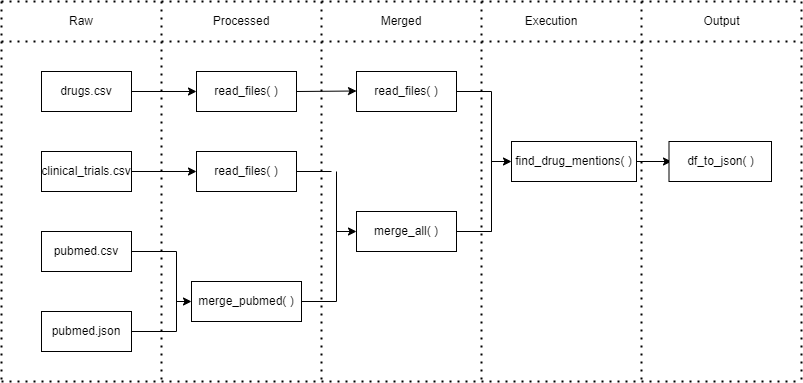

The diagram above was exported from draw.io. Its source (the exported page's mxGraphModel, read from the mxfile embedded in the PNG):
<mxGraphModel dx="1232" dy="1112" grid="1" gridSize="10" guides="1" tooltips="1" connect="1" arrows="1" fold="1" page="1" pageScale="1" pageWidth="850" pageHeight="1100" math="0" shadow="0">
  <root>
    <mxCell id="0" />
    <mxCell id="1" parent="0" />
    <mxCell id="iz83Hrdg_uQVcMhkIC5V-1" value="Raw" style="text;html=1;strokeColor=none;fillColor=none;align=center;verticalAlign=middle;whiteSpace=wrap;rounded=0;" parent="1" vertex="1">
      <mxGeometry x="90" y="80" width="60" height="40" as="geometry" />
    </mxCell>
    <mxCell id="iz83Hrdg_uQVcMhkIC5V-2" value="Processed" style="text;html=1;strokeColor=none;fillColor=none;align=center;verticalAlign=middle;whiteSpace=wrap;rounded=0;" parent="1" vertex="1">
      <mxGeometry x="250" y="80" width="60" height="40" as="geometry" />
    </mxCell>
    <mxCell id="iz83Hrdg_uQVcMhkIC5V-3" value="Merged" style="text;html=1;strokeColor=none;fillColor=none;align=center;verticalAlign=middle;whiteSpace=wrap;rounded=0;" parent="1" vertex="1">
      <mxGeometry x="410" y="80" width="60" height="40" as="geometry" />
    </mxCell>
    <mxCell id="iz83Hrdg_uQVcMhkIC5V-4" value="Execution" style="text;html=1;strokeColor=none;fillColor=none;align=center;verticalAlign=middle;whiteSpace=wrap;rounded=0;" parent="1" vertex="1">
      <mxGeometry x="550" y="80" width="80" height="40" as="geometry" />
    </mxCell>
    <mxCell id="iz83Hrdg_uQVcMhkIC5V-5" value="drugs.csv" style="rounded=0;whiteSpace=wrap;html=1;" parent="1" vertex="1">
      <mxGeometry x="80" y="150" width="90" height="40" as="geometry" />
    </mxCell>
    <mxCell id="iz83Hrdg_uQVcMhkIC5V-6" value="" style="endArrow=none;dashed=1;html=1;dashPattern=1 3;strokeWidth=2;rounded=0;" parent="1" edge="1">
      <mxGeometry width="50" height="50" relative="1" as="geometry">
        <mxPoint x="40" y="120" as="sourcePoint" />
        <mxPoint x="840" y="120" as="targetPoint" />
      </mxGeometry>
    </mxCell>
    <mxCell id="iz83Hrdg_uQVcMhkIC5V-7" value="" style="endArrow=none;dashed=1;html=1;dashPattern=1 3;strokeWidth=2;rounded=0;" parent="1" edge="1">
      <mxGeometry width="50" height="50" relative="1" as="geometry">
        <mxPoint x="200" y="80" as="sourcePoint" />
        <mxPoint x="200" y="460" as="targetPoint" />
      </mxGeometry>
    </mxCell>
    <mxCell id="iz83Hrdg_uQVcMhkIC5V-8" value="" style="endArrow=none;dashed=1;html=1;dashPattern=1 3;strokeWidth=2;rounded=0;" parent="1" edge="1">
      <mxGeometry width="50" height="50" relative="1" as="geometry">
        <mxPoint x="360" y="80" as="sourcePoint" />
        <mxPoint x="360" y="460" as="targetPoint" />
      </mxGeometry>
    </mxCell>
    <mxCell id="iz83Hrdg_uQVcMhkIC5V-9" value="" style="endArrow=none;dashed=1;html=1;dashPattern=1 3;strokeWidth=2;rounded=0;" parent="1" edge="1">
      <mxGeometry width="50" height="50" relative="1" as="geometry">
        <mxPoint x="520" y="80" as="sourcePoint" />
        <mxPoint x="520" y="460" as="targetPoint" />
      </mxGeometry>
    </mxCell>
    <mxCell id="iz83Hrdg_uQVcMhkIC5V-10" value="" style="endArrow=none;dashed=1;html=1;dashPattern=1 3;strokeWidth=2;rounded=0;" parent="1" edge="1">
      <mxGeometry width="50" height="50" relative="1" as="geometry">
        <mxPoint x="680" y="80" as="sourcePoint" />
        <mxPoint x="680" y="460" as="targetPoint" />
      </mxGeometry>
    </mxCell>
    <mxCell id="iz83Hrdg_uQVcMhkIC5V-11" value="clinical_trials.csv" style="rounded=0;whiteSpace=wrap;html=1;" parent="1" vertex="1">
      <mxGeometry x="80" y="230" width="90" height="40" as="geometry" />
    </mxCell>
    <mxCell id="iz83Hrdg_uQVcMhkIC5V-12" value="pubmed.csv" style="rounded=0;whiteSpace=wrap;html=1;" parent="1" vertex="1">
      <mxGeometry x="80" y="310" width="90" height="40" as="geometry" />
    </mxCell>
    <mxCell id="iz83Hrdg_uQVcMhkIC5V-13" value="pubmed.json" style="rounded=0;whiteSpace=wrap;html=1;" parent="1" vertex="1">
      <mxGeometry x="80" y="390" width="90" height="40" as="geometry" />
    </mxCell>
    <mxCell id="iz83Hrdg_uQVcMhkIC5V-15" value="" style="endArrow=classic;html=1;rounded=0;entryX=0;entryY=0.5;entryDx=0;entryDy=0;exitX=1;exitY=0.5;exitDx=0;exitDy=0;" parent="1" target="iz83Hrdg_uQVcMhkIC5V-22" edge="1" source="iz83Hrdg_uQVcMhkIC5V-5">
      <mxGeometry width="50" height="50" relative="1" as="geometry">
        <mxPoint x="185" y="170" as="sourcePoint" />
        <mxPoint x="245" y="170" as="targetPoint" />
        <Array as="points" />
      </mxGeometry>
    </mxCell>
    <mxCell id="iz83Hrdg_uQVcMhkIC5V-16" value="" style="endArrow=none;html=1;rounded=0;exitX=1;exitY=0.5;exitDx=0;exitDy=0;" parent="1" source="iz83Hrdg_uQVcMhkIC5V-12" edge="1">
      <mxGeometry width="50" height="50" relative="1" as="geometry">
        <mxPoint x="185" y="240" as="sourcePoint" />
        <mxPoint x="215" y="330" as="targetPoint" />
      </mxGeometry>
    </mxCell>
    <mxCell id="iz83Hrdg_uQVcMhkIC5V-18" value="" style="endArrow=none;html=1;rounded=0;exitX=1;exitY=0.5;exitDx=0;exitDy=0;" parent="1" source="iz83Hrdg_uQVcMhkIC5V-13" edge="1">
      <mxGeometry width="50" height="50" relative="1" as="geometry">
        <mxPoint x="185" y="260" as="sourcePoint" />
        <mxPoint x="215" y="410" as="targetPoint" />
      </mxGeometry>
    </mxCell>
    <mxCell id="iz83Hrdg_uQVcMhkIC5V-19" value="" style="endArrow=none;html=1;rounded=0;" parent="1" edge="1">
      <mxGeometry width="50" height="50" relative="1" as="geometry">
        <mxPoint x="215" y="330" as="sourcePoint" />
        <mxPoint x="215" y="410" as="targetPoint" />
      </mxGeometry>
    </mxCell>
    <mxCell id="iz83Hrdg_uQVcMhkIC5V-21" value="" style="endArrow=classic;html=1;rounded=0;entryX=0;entryY=0.5;entryDx=0;entryDy=0;" parent="1" target="iz83Hrdg_uQVcMhkIC5V-23" edge="1">
      <mxGeometry width="50" height="50" relative="1" as="geometry">
        <mxPoint x="215" y="380" as="sourcePoint" />
        <mxPoint x="245" y="370" as="targetPoint" />
      </mxGeometry>
    </mxCell>
    <mxCell id="iz83Hrdg_uQVcMhkIC5V-22" value="read_files( )" style="rounded=0;whiteSpace=wrap;html=1;" parent="1" vertex="1">
      <mxGeometry x="235" y="150" width="100" height="40" as="geometry" />
    </mxCell>
    <mxCell id="iz83Hrdg_uQVcMhkIC5V-23" value="merge_pubmed( )" style="rounded=0;whiteSpace=wrap;html=1;" parent="1" vertex="1">
      <mxGeometry x="230" y="360" width="110" height="40" as="geometry" />
    </mxCell>
    <mxCell id="iz83Hrdg_uQVcMhkIC5V-24" value="" style="endArrow=classic;html=1;rounded=0;entryX=0;entryY=0.5;entryDx=0;entryDy=0;exitX=1;exitY=0.5;exitDx=0;exitDy=0;" parent="1" target="iz83Hrdg_uQVcMhkIC5V-25" edge="1" source="iz83Hrdg_uQVcMhkIC5V-11">
      <mxGeometry width="50" height="50" relative="1" as="geometry">
        <mxPoint x="185" y="250" as="sourcePoint" />
        <mxPoint x="245" y="250" as="targetPoint" />
        <Array as="points" />
      </mxGeometry>
    </mxCell>
    <mxCell id="iz83Hrdg_uQVcMhkIC5V-25" value="read_files( )" style="rounded=0;whiteSpace=wrap;html=1;" parent="1" vertex="1">
      <mxGeometry x="235" y="230" width="100" height="40" as="geometry" />
    </mxCell>
    <mxCell id="iz83Hrdg_uQVcMhkIC5V-28" value="read_files( )" style="rounded=0;whiteSpace=wrap;html=1;" parent="1" vertex="1">
      <mxGeometry x="395" y="150" width="100" height="40" as="geometry" />
    </mxCell>
    <mxCell id="iz83Hrdg_uQVcMhkIC5V-33" value="" style="endArrow=classic;html=1;rounded=0;entryX=0;entryY=0.5;entryDx=0;entryDy=0;exitX=1;exitY=0.5;exitDx=0;exitDy=0;" parent="1" source="iz83Hrdg_uQVcMhkIC5V-22" edge="1">
      <mxGeometry width="50" height="50" relative="1" as="geometry">
        <mxPoint x="345" y="169.5" as="sourcePoint" />
        <mxPoint x="395" y="169.5" as="targetPoint" />
        <Array as="points" />
      </mxGeometry>
    </mxCell>
    <mxCell id="iz83Hrdg_uQVcMhkIC5V-34" value="merge_all( )" style="rounded=0;whiteSpace=wrap;html=1;" parent="1" vertex="1">
      <mxGeometry x="395" y="290" width="100" height="40" as="geometry" />
    </mxCell>
    <mxCell id="iz83Hrdg_uQVcMhkIC5V-35" value="" style="endArrow=none;html=1;rounded=0;exitX=1;exitY=0.5;exitDx=0;exitDy=0;" parent="1" edge="1">
      <mxGeometry width="50" height="50" relative="1" as="geometry">
        <mxPoint x="335" y="250" as="sourcePoint" />
        <mxPoint x="370" y="250" as="targetPoint" />
      </mxGeometry>
    </mxCell>
    <mxCell id="iz83Hrdg_uQVcMhkIC5V-36" value="" style="endArrow=none;html=1;rounded=0;exitX=1;exitY=0.5;exitDx=0;exitDy=0;" parent="1" edge="1" source="iz83Hrdg_uQVcMhkIC5V-23">
      <mxGeometry width="50" height="50" relative="1" as="geometry">
        <mxPoint x="350" y="370" as="sourcePoint" />
        <mxPoint x="375" y="330" as="targetPoint" />
        <Array as="points">
          <mxPoint x="375" y="380" />
        </Array>
      </mxGeometry>
    </mxCell>
    <mxCell id="iz83Hrdg_uQVcMhkIC5V-37" value="" style="endArrow=none;html=1;rounded=0;" parent="1" edge="1">
      <mxGeometry width="50" height="50" relative="1" as="geometry">
        <mxPoint x="375" y="250" as="sourcePoint" />
        <mxPoint x="375" y="370" as="targetPoint" />
      </mxGeometry>
    </mxCell>
    <mxCell id="iz83Hrdg_uQVcMhkIC5V-38" value="" style="endArrow=classic;html=1;rounded=0;" parent="1" edge="1">
      <mxGeometry width="50" height="50" relative="1" as="geometry">
        <mxPoint x="375" y="310" as="sourcePoint" />
        <mxPoint x="395" y="310" as="targetPoint" />
      </mxGeometry>
    </mxCell>
    <mxCell id="iz83Hrdg_uQVcMhkIC5V-39" value="" style="endArrow=none;html=1;rounded=0;exitX=1;exitY=0.5;exitDx=0;exitDy=0;" parent="1" edge="1">
      <mxGeometry width="50" height="50" relative="1" as="geometry">
        <mxPoint x="495" y="170" as="sourcePoint" />
        <mxPoint x="530" y="170" as="targetPoint" />
      </mxGeometry>
    </mxCell>
    <mxCell id="iz83Hrdg_uQVcMhkIC5V-40" value="" style="endArrow=none;html=1;rounded=0;exitX=1;exitY=0.5;exitDx=0;exitDy=0;" parent="1" source="iz83Hrdg_uQVcMhkIC5V-34" edge="1">
      <mxGeometry width="50" height="50" relative="1" as="geometry">
        <mxPoint x="495" y="290" as="sourcePoint" />
        <mxPoint x="530" y="250" as="targetPoint" />
        <Array as="points">
          <mxPoint x="530" y="310" />
        </Array>
      </mxGeometry>
    </mxCell>
    <mxCell id="iz83Hrdg_uQVcMhkIC5V-41" value="" style="endArrow=none;html=1;rounded=0;" parent="1" edge="1">
      <mxGeometry width="50" height="50" relative="1" as="geometry">
        <mxPoint x="530" y="170" as="sourcePoint" />
        <mxPoint x="530" y="310" as="targetPoint" />
      </mxGeometry>
    </mxCell>
    <mxCell id="iz83Hrdg_uQVcMhkIC5V-42" value="" style="endArrow=classic;html=1;rounded=0;entryX=0;entryY=0.5;entryDx=0;entryDy=0;" parent="1" edge="1" target="iz83Hrdg_uQVcMhkIC5V-43">
      <mxGeometry width="50" height="50" relative="1" as="geometry">
        <mxPoint x="530" y="240" as="sourcePoint" />
        <mxPoint x="555" y="240" as="targetPoint" />
      </mxGeometry>
    </mxCell>
    <mxCell id="iz83Hrdg_uQVcMhkIC5V-43" value="find_drug_mentions( )" style="rounded=0;whiteSpace=wrap;html=1;" parent="1" vertex="1">
      <mxGeometry x="550" y="220" width="125" height="40" as="geometry" />
    </mxCell>
    <mxCell id="iz83Hrdg_uQVcMhkIC5V-44" value="" style="endArrow=none;dashed=1;html=1;dashPattern=1 3;strokeWidth=2;rounded=0;" parent="1" edge="1">
      <mxGeometry width="50" height="50" relative="1" as="geometry">
        <mxPoint x="40" y="80" as="sourcePoint" />
        <mxPoint x="40" y="460" as="targetPoint" />
      </mxGeometry>
    </mxCell>
    <mxCell id="iz83Hrdg_uQVcMhkIC5V-47" value="" style="endArrow=none;dashed=1;html=1;dashPattern=1 3;strokeWidth=2;rounded=0;" parent="1" edge="1">
      <mxGeometry width="50" height="50" relative="1" as="geometry">
        <mxPoint x="40" y="80" as="sourcePoint" />
        <mxPoint x="840" y="80" as="targetPoint" />
      </mxGeometry>
    </mxCell>
    <mxCell id="iz83Hrdg_uQVcMhkIC5V-48" value="" style="endArrow=none;dashed=1;html=1;dashPattern=1 3;strokeWidth=2;rounded=0;" parent="1" edge="1">
      <mxGeometry width="50" height="50" relative="1" as="geometry">
        <mxPoint x="40" y="460" as="sourcePoint" />
        <mxPoint x="840" y="460" as="targetPoint" />
      </mxGeometry>
    </mxCell>
    <mxCell id="IV8mc1BHwi1d4eMc1SaS-1" value="" style="endArrow=none;dashed=1;html=1;dashPattern=1 3;strokeWidth=2;rounded=0;" edge="1" parent="1">
      <mxGeometry width="50" height="50" relative="1" as="geometry">
        <mxPoint x="840" y="80" as="sourcePoint" />
        <mxPoint x="840" y="460" as="targetPoint" />
      </mxGeometry>
    </mxCell>
    <mxCell id="IV8mc1BHwi1d4eMc1SaS-2" value="Output" style="text;html=1;align=center;verticalAlign=middle;resizable=0;points=[];autosize=1;strokeColor=none;fillColor=none;" vertex="1" parent="1">
      <mxGeometry x="730" y="85" width="60" height="30" as="geometry" />
    </mxCell>
    <mxCell id="IV8mc1BHwi1d4eMc1SaS-3" value="" style="endArrow=classic;html=1;rounded=0;exitX=1;exitY=0.5;exitDx=0;exitDy=0;" edge="1" parent="1" source="iz83Hrdg_uQVcMhkIC5V-43">
      <mxGeometry width="50" height="50" relative="1" as="geometry">
        <mxPoint x="610" y="290" as="sourcePoint" />
        <mxPoint x="710" y="240" as="targetPoint" />
        <Array as="points">
          <mxPoint x="710" y="240" />
        </Array>
      </mxGeometry>
    </mxCell>
    <mxCell id="IV8mc1BHwi1d4eMc1SaS-4" value="df_to_json( )" style="rounded=0;whiteSpace=wrap;html=1;" vertex="1" parent="1">
      <mxGeometry x="707.5" y="220" width="102.5" height="40" as="geometry" />
    </mxCell>
  </root>
</mxGraphModel>